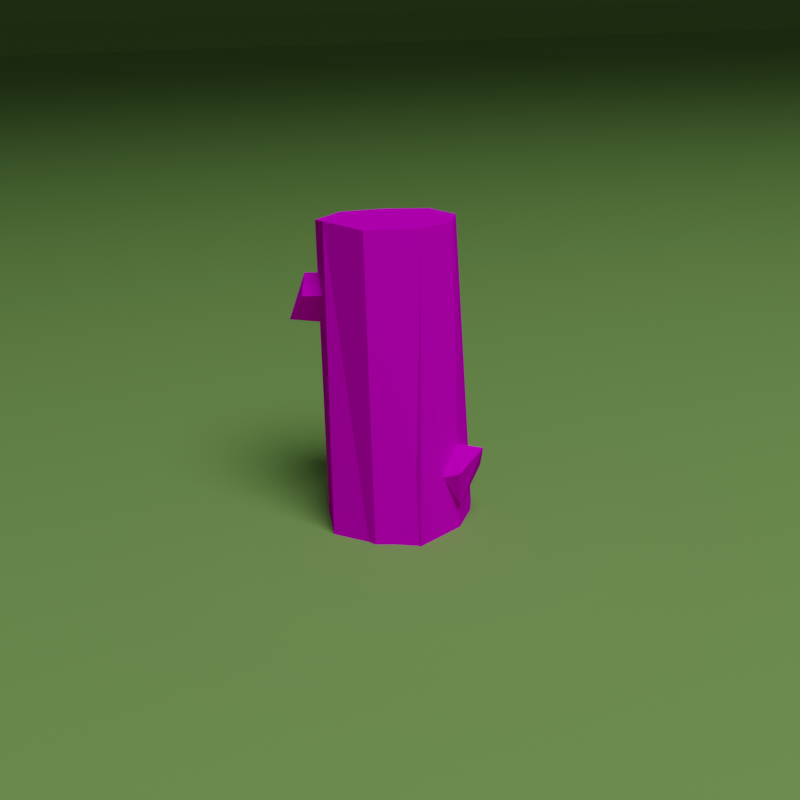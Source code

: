 # Source: log.blend  (saved by Blender 2.93.21; exported with 4.5.12 LTS)
import bpy
from mathutils import Matrix  # noqa: F401  (used for matrix-valued properties, if any)

bpy.ops.wm.read_factory_settings(use_empty=True)
scene = bpy.context.scene
scene.name = 'Scene'

# ---- collections
col_object = bpy.data.collections.new('Object'); scene.collection.children.link(col_object)
col_modeling_environment = bpy.data.collections.new('Modeling environment'); scene.collection.children.link(col_modeling_environment)

# ---- images (referenced by path relative to the original .blend; pixels are not part of the script)
import os
ASSET_DIR = os.environ.get("B2B_ASSET_DIR", "")  # directory of the original .blend (textures are referenced by path, not embedded)
HERE = os.path.dirname(os.path.abspath(__file__))  # packed textures are extracted next to this script under _unpacked/

def load_image(name, relpath, width, height, colorspace="sRGB"):
    """Load a texture the original file referenced (path relative to the .blend, or extracted next to this script)."""
    p = next((c for c in (os.path.join(HERE, relpath), os.path.join(ASSET_DIR, relpath)) if relpath and os.path.exists(c)), "")
    if p:
        img = bpy.data.images.load(p, check_existing=True)
        img.name = name
    else:  # same state as the original file: an image datablock whose file is absent (Cycles renders it pink)
        img = bpy.data.images.new(name, width, height)
        img.source = "FILE"
        img.filepath = "//" + (relpath or name)
    img.colorspace_settings.name = colorspace
    return img
img_logs_png = load_image('logs.png', 'logs.png', 1024, 1024, 'sRGB')

# ---- materials (node trees are filled in below, after node groups)
mat_log = bpy.data.materials.new('log')
mat_log.use_transparent_shadow = False
mat_backdrop = bpy.data.materials.new('Backdrop')
mat_backdrop.use_transparent_shadow = False

# ---- material node trees
mat_log.use_nodes = True; mat_log.node_tree.nodes.clear()
_N = mat_log.node_tree.nodes; _L = mat_log.node_tree.links
n0 = _N.new('ShaderNodeOutputMaterial'); n0.name = 'Material Output'; n0.location = (300, 300)
n1 = _N.new('ShaderNodeBsdfPrincipled'); n1.name = 'Principled BSDF'; n1.location = (10, 300)
n1.distribution = 'GGX'
n1.subsurface_method = 'BURLEY'
n1.inputs[2].default_value = 0.0
n1.inputs[3].default_value = 1.45
n1.inputs[13].default_value = 0.0
n1.inputs[20].default_value = 0.0
n1.inputs[27].default_value = (0.0, 0.0, 0.0, 1.0)
n1.inputs[28].default_value = 1.0
n2 = _N.new('ShaderNodeTexImage'); n2.name = 'Image Texture'; n2.location = (-325, 301)
n2.image = img_logs_png
n2.interpolation = 'Closest'
_L.new(n1.outputs[0], n0.inputs[0])
_L.new(n2.outputs[0], n1.inputs[0])
n0.is_active_output = True
mat_backdrop.use_nodes = True; mat_backdrop.node_tree.nodes.clear()
_N = mat_backdrop.node_tree.nodes; _L = mat_backdrop.node_tree.links
n0 = _N.new('ShaderNodeBsdfPrincipled'); n0.name = 'Principled BSDF'; n0.location = (10, 300)
n0.distribution = 'GGX'
n0.subsurface_method = 'BURLEY'
n0.inputs[0].default_value = (0.2519, 0.472, 0.1314, 1.0)
n0.inputs[2].default_value = 0.0
n0.inputs[3].default_value = 1.45
n0.inputs[13].default_value = 0.0
n0.inputs[20].default_value = 0.0
n0.inputs[27].default_value = (0.0, 0.0, 0.0, 1.0)
n0.inputs[28].default_value = 1.0
n1 = _N.new('ShaderNodeOutputMaterial'); n1.name = 'Material Output'; n1.location = (300, 300)
_L.new(n0.outputs[0], n1.inputs[0])
n1.is_active_output = True

# ---- world
world_world = bpy.data.worlds.new('World'); scene.world = world_world
world_world.use_nodes = True; world_world.node_tree.nodes.clear()
_N = world_world.node_tree.nodes; _L = world_world.node_tree.links
n0 = _N.new('ShaderNodeOutputWorld'); n0.name = 'World Output'; n0.location = (300, 300)
n1 = _N.new('ShaderNodeBackground'); n1.name = 'Background'; n1.location = (10, 300)
n1.inputs[0].default_value = (0.05088, 0.05088, 0.05088, 1.0)
_L.new(n1.outputs[0], n0.inputs[0])
n0.is_active_output = True
world_world.color = (0.05088, 0.05088, 0.05088)
world_world.use_sun_shadow = False
world_world.sun_shadow_jitter_overblur = 0.0

# ---- cameras
cam_camera = bpy.data.cameras.new('Camera')
cam_camera.clip_end = 100.0
cam_camera.ortho_scale = 7.314

# ---- lights
light_light = bpy.data.lights.new('Light', 'POINT')
light_light.transmission_factor = 0.0
light_light.energy = 1020.0
light_light.shadow_soft_size = 2.05
light_light.shadow_maximum_resolution = 0.012
light_light.use_absolute_resolution = True

# ---- meshes
me_cylinder = bpy.data.meshes.new('Cylinder')
me_cylinder.from_pydata([(0.001684, 0.07003, 0.08357), (0.004345, 0.05544, 0.7788), (0.0942, 0.03714, 0.08329), (0.0902, 0.03663, 0.779), (0.1366, -0.05002, 0.08342), (0.1312, -0.05098, 0.7788), (0.1207, -0.1404, 0.08342), (0.1159, -0.1377, 0.7788), (0.03784, -0.221, 0.08281), (0.05721, -0.2001, 0.7794), (-0.04143, -0.1994, 0.08342), (-0.0397, -0.1944, 0.7788), (-0.1188, -0.1479, 0.08372), (-0.1077, -0.1224, 0.7861), (-0.1277, -0.05002, 0.08342), (-0.1225, -0.05098, 0.7788), (-0.09139, 0.03763, 0.08388), (-0.07771, 0.03693, 0.7789), (0.1507, -0.05537, 0.2194), (0.01802, 0.05238, 0.4015), (0.09013, 0.01273, 0.3095), (0.03657, -0.2061, 0.344), (-0.1232, -0.05085, 0.6832), (-0.1239, -0.05072, 0.5909), (-0.1046, -0.01379, 0.6445), (-0.1161, -0.08676, 0.6472), (-0.1471, -0.04566, 0.6832), (-0.1792, -0.04553, 0.5966), (-0.1428, -0.008596, 0.6404), (-0.1526, -0.08157, 0.6469), (0.1187, -0.1393, 0.3711), (0.1195, -0.1398, 0.2522), (0.1394, -0.08389, 0.3213), (0.08873, -0.169, 0.3178), (0.1636, -0.1552, 0.3666), (0.1204, -0.1557, 0.2559), (0.1644, -0.09978, 0.3127), (0.1161, -0.1849, 0.3282)], [], [(0, 19, 2), (2, 18, 4), (4, 18, 5, 7, 30, 32, 31, 6), (6, 31, 33, 30, 7, 8), (8, 21, 10), (10, 13, 12), (12, 13, 14), (3, 1, 17, 15, 13, 11, 9, 7, 5), (14, 23, 24, 22, 15, 17, 16), (16, 17, 1, 19, 0), (0, 2, 4, 6, 8, 10, 12, 14, 16), (2, 19, 20), (3, 19, 1), (18, 2, 20), (3, 5, 18), (20, 3, 18), (20, 19, 3), (8, 7, 9, 21), (10, 21, 11), (11, 21, 9), (13, 10, 11), (14, 13, 15, 22, 25, 23), (26, 28, 27), (24, 23, 27, 28), (25, 22, 26, 29), (27, 29, 26), (23, 25, 29, 27), (22, 24, 28, 26), (35, 36, 34), (32, 30, 34, 36), (33, 31, 35, 37), (34, 37, 35), (30, 33, 37, 34), (31, 32, 36, 35)])
_uv = me_cylinder.uv_layers.new(name='UVMap')
_uv.uv.foreach_set('vector', [0.5166, 0.7406, 0.5166, 0.8885, 0.4599, 0.7406, 0.4599, 0.7406, 0.4032, 0.8414, 0.4032, 0.7406, 0.4032, 0.7406, 0.4032, 0.8414, 0.4032, 0.9958, 0.3465, 0.9958, 0.3465, 0.8462, 0.3839, 0.8547, 0.3465, 0.8025, 0.3465, 0.7406, 0.3465, 0.7406, 0.3465, 0.8025, 0.3257, 0.8267, 0.3465, 0.8462, 0.3465, 0.9958, 0.2898, 0.7406, 0.2898, 0.7406, 0.2898, 0.8683, 0.233, 0.7406, 0.233, 0.7406, 0.1763, 0.9958, 0.1763, 0.7406, 0.1763, 0.7406, 0.1763, 0.9958, 0.1196, 0.7406, 0.2382, 0.6892, 0.1907, 0.7065, 0.1432, 0.6892, 0.118, 0.6454, 0.1267, 0.5957, 0.1654, 0.5632, 0.216, 0.5632, 0.2547, 0.5957, 0.2635, 0.6454, 0.1196, 0.7406, 0.1196, 0.9268, 0.09556, 0.9465, 0.1196, 0.9607, 0.1196, 0.9958, 0.0629, 0.9958, 0.0629, 0.7406, 0.0629, 0.7406, 0.0629, 0.9958, 0.006191, 0.9958, 0.006191, 0.8885, 0.006191, 0.7406, 0.3446, 0.7065, 0.3921, 0.6892, 0.4173, 0.6454, 0.4086, 0.5957, 0.3699, 0.5632, 0.3193, 0.5632, 0.2806, 0.5957, 0.2719, 0.6454, 0.2971, 0.6892, 0.4599, 0.7406, 0.5166, 0.8885, 0.4599, 0.8516, 0.4599, 0.9958, 0.5166, 0.8885, 0.5166, 0.9958, 0.4032, 0.8414, 0.4599, 0.7406, 0.4599, 0.8516, 0.4599, 0.9958, 0.4032, 0.9958, 0.4032, 0.8414, 0.4599, 0.8516, 0.4599, 0.9958, 0.4032, 0.8414, 0.4599, 0.8516, 0.5166, 0.8885, 0.4599, 0.9958, 0.2898, 0.7406, 0.3465, 0.9958, 0.2898, 0.9958, 0.2898, 0.8683, 0.233, 0.7406, 0.2898, 0.8683, 0.233, 0.9958, 0.233, 0.9958, 0.2898, 0.8683, 0.2898, 0.9958, 0.1763, 0.9958, 0.233, 0.7406, 0.233, 0.9958, 0.1196, 0.7406, 0.1763, 0.9958, 0.1196, 0.9958, 0.1196, 0.9607, 0.1482, 0.9462, 0.1196, 0.9268, 0.1196, 0.9607, 0.09556, 0.9465, 0.1196, 0.9268, 0.09556, 0.9465, 0.1196, 0.9268, 0.1196, 0.9268, 0.09556, 0.9465, 0.1482, 0.9462, 0.1196, 0.9607, 0.1196, 0.9607, 0.1482, 0.9462, 0.1196, 0.9268, 0.1482, 0.9462, 0.1196, 0.9607, 0.1196, 0.9268, 0.1482, 0.9462, 0.1482, 0.9462, 0.1196, 0.9268, 0.1196, 0.9607, 0.09556, 0.9465, 0.09556, 0.9465, 0.1196, 0.9607, 0.3465, 0.8025, 0.3839, 0.8547, 0.3465, 0.8462, 0.3839, 0.8547, 0.3465, 0.8462, 0.3465, 0.8462, 0.3839, 0.8547, 0.3257, 0.8267, 0.3465, 0.8025, 0.3465, 0.8025, 0.3257, 0.8267, 0.3465, 0.8462, 0.3257, 0.8267, 0.3465, 0.8025, 0.3465, 0.8462, 0.3257, 0.8267, 0.3257, 0.8267, 0.3465, 0.8462, 0.3465, 0.8025, 0.3839, 0.8547, 0.3839, 0.8547, 0.3465, 0.8025])
me_cylinder.materials.append(mat_log)
me_cylinder.use_remesh_fix_poles = True
me_cylinder.use_remesh_preserve_attributes = False
me_cylinder.update()
me_plane = bpy.data.meshes.new('Plane')
me_plane.from_pydata([(1.0, -1.438, 0.0), (1.0, 1.438, 0.0), (-1.0, -1.438, 0.9699), (-1.0, 1.438, 0.9699), (-0.7638, -1.438, 0.0), (-0.8153, -1.438, 0.01024), (-0.8728, -1.438, 0.03407), (-0.9164, -1.438, 0.06323), (-0.9368, -1.438, 0.08358), (-0.9659, -1.438, 0.1272), (-0.9898, -1.438, 0.1847), (-1.0, -1.438, 0.2362), (-1.0, 1.438, 0.2362), (-0.9898, 1.438, 0.1847), (-0.9659, 1.438, 0.1272), (-0.9368, 1.438, 0.08358), (-0.9164, 1.438, 0.06323), (-0.8728, 1.438, 0.03407), (-0.8153, 1.438, 0.01024), (-0.7638, 1.438, 0.0)], [], [(15, 8, 7, 16), (11, 12, 3, 2), (4, 0, 1, 19), (13, 10, 9, 14), (12, 11, 10, 13), (8, 15, 14, 9), (4, 19, 18, 5), (16, 7, 6, 17), (5, 18, 17, 6)])
_uv = me_plane.uv_layers.new(name='UVMap')
_uv.uv.foreach_set('vector', [0.03162, 1.0, 0.03162, 0.0, 0.04179, 0.0, 0.04179, 1.0, 0.0, 0.0, 0.0, 1.0, 0.0, 1.0, 0.0, 0.0, 0.1181, 0.0, 1.0, 0.0, 1.0, 1.0, 0.1181, 1.0, 0.005121, 1.0, 0.005121, 0.0, 0.01703, 0.0, 0.01703, 1.0, 0.0, 1.0, 0.0, 0.0, 0.005121, 0.0, 0.005121, 1.0, 0.03162, 0.0, 0.03162, 1.0, 0.01703, 1.0, 0.01703, 0.0, 0.1181, 0.0, 0.1181, 1.0, 0.09237, 1.0, 0.09237, 0.0, 0.04179, 1.0, 0.04179, 0.0, 0.06362, 0.0, 0.06362, 1.0, 0.09237, 0.0, 0.09237, 1.0, 0.06362, 1.0, 0.06362, 0.0])
me_plane.materials.append(mat_backdrop)
me_plane.use_remesh_fix_poles = True
me_plane.use_remesh_preserve_attributes = False
me_plane.update()

# ---- objects
ob_log = bpy.data.objects.new('Log', me_cylinder)
ob_backdrop = bpy.data.objects.new('Backdrop', me_plane)
ob_light = bpy.data.objects.new('Light', light_light)
ob_camera = bpy.data.objects.new('Camera', cam_camera)

# ---- transforms, parenting, visibility, modifiers, constraints
ob_log.location = (0.04869, -0.01038, -0.1546)
ob_log.rotation_euler = (-7.12e-05, 0.0002993, -11.14)
ob_log.scale = (0.7115, 0.7115, 0.7115)
ob_backdrop.location = (0.2342, -0.167, -0.03538)
ob_backdrop.scale = (55.59, 55.59, 55.59)
_m = ob_backdrop.modifiers.new('Smooth', 'SMOOTH')
ob_light.location = (4.076, 1.005, 5.904)
ob_light.rotation_euler = (0.6503, 0.05522, 1.866)
ob_light.lock_rotations_4d = False
ob_light.empty_display_type = 'ARROWS'
ob_light.color = (0.0, 0.0, 0.0, 0.0)
ob_light.lineart.crease_threshold = 0.0
ob_camera.location = (1.486, -0.2673, 0.6117)
ob_camera.rotation_euler = (1.259, 0.03286, 1.373)
ob_camera.scale = (1.0, 1.0, 1.0)
ob_camera.lock_rotations_4d = False
ob_camera.empty_display_type = 'ARROWS'
ob_camera.color = (0.0, 0.0, 0.0, 0.0)
ob_camera.display_type = 'WIRE'
ob_camera.lineart.crease_threshold = 0.0

# ---- collection membership
col_object.objects.link(ob_log)
col_modeling_environment.objects.link(ob_backdrop)
col_modeling_environment.objects.link(ob_light)
col_modeling_environment.objects.link(ob_camera)

# ---- scene / render settings (as saved in the file)
scene.camera = ob_camera
scene.frame_start = 1; scene.frame_end = 250; scene.frame_set(1)
scene.render.engine = 'BLENDER_EEVEE_NEXT'
scene.render.resolution_y = 1920
scene.render.filter_size = 0.01
scene.cycles.use_denoising = False
scene.cycles.samples = 128
scene.cycles.sampling_pattern = 'TABULATED_SOBOL'
scene.cycles.use_adaptive_sampling = False
scene.cycles.use_light_tree = False
scene.eevee.use_gtao = True
scene.eevee.light_threshold = 0.0
scene.eevee.use_raytracing = True
scene.view_settings.view_transform = 'Filmic'
bpy.context.view_layer.update()
